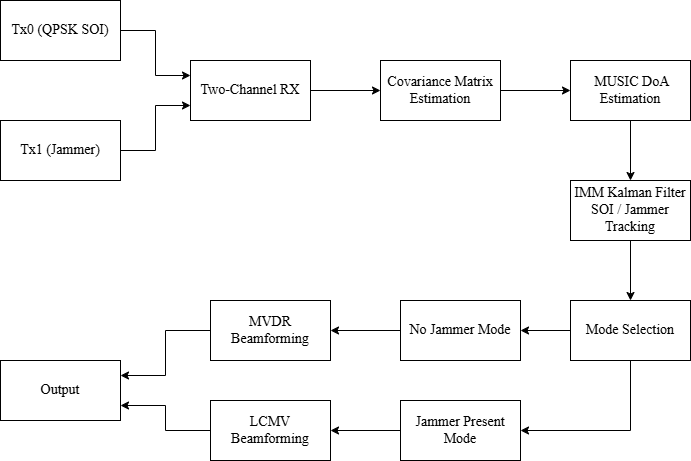

The diagram above was exported from draw.io. Its source (the exported page's mxGraphModel, read from the mxfile embedded in the PNG):
<mxGraphModel dx="1030" dy="570" grid="1" gridSize="10" guides="1" tooltips="1" connect="1" arrows="1" fold="1" page="1" pageScale="1" pageWidth="827" pageHeight="1169" math="0" shadow="0">
  <root>
    <mxCell id="0" />
    <mxCell id="1" parent="0" />
    <mxCell id="tRcbHe3kWu88Ux3kfA8Y-18" edge="1" parent="1" source="tRcbHe3kWu88Ux3kfA8Y-1" style="edgeStyle=orthogonalEdgeStyle;rounded=0;orthogonalLoop=1;jettySize=auto;html=1;exitX=1;exitY=0.5;exitDx=0;exitDy=0;entryX=0;entryY=0.25;entryDx=0;entryDy=0;fontFamily=Times New Roman;fontSize=14;" target="tRcbHe3kWu88Ux3kfA8Y-3">
      <mxGeometry relative="1" as="geometry" />
    </mxCell>
    <mxCell id="tRcbHe3kWu88Ux3kfA8Y-1" parent="1" style="rounded=0;whiteSpace=wrap;html=1;fontFamily=Times New Roman;fontSize=14;" value="&lt;font&gt;Tx0 (QPSK SOI)&lt;/font&gt;" vertex="1">
      <mxGeometry height="60" width="120" x="40" y="520" as="geometry" />
    </mxCell>
    <mxCell id="tRcbHe3kWu88Ux3kfA8Y-17" edge="1" parent="1" source="tRcbHe3kWu88Ux3kfA8Y-2" style="edgeStyle=orthogonalEdgeStyle;rounded=0;orthogonalLoop=1;jettySize=auto;html=1;exitX=1;exitY=0.5;exitDx=0;exitDy=0;entryX=0;entryY=0.75;entryDx=0;entryDy=0;fontFamily=Times New Roman;fontSize=14;" target="tRcbHe3kWu88Ux3kfA8Y-3">
      <mxGeometry relative="1" as="geometry" />
    </mxCell>
    <mxCell id="tRcbHe3kWu88Ux3kfA8Y-2" parent="1" style="rounded=0;whiteSpace=wrap;html=1;fontFamily=Times New Roman;fontSize=14;" value="&lt;font&gt;Tx1 (Jammer)&lt;/font&gt;" vertex="1">
      <mxGeometry height="60" width="120" x="40" y="640" as="geometry" />
    </mxCell>
    <mxCell id="tRcbHe3kWu88Ux3kfA8Y-19" edge="1" parent="1" source="tRcbHe3kWu88Ux3kfA8Y-3" style="edgeStyle=orthogonalEdgeStyle;rounded=0;orthogonalLoop=1;jettySize=auto;html=1;exitX=1;exitY=0.5;exitDx=0;exitDy=0;entryX=0;entryY=0.5;entryDx=0;entryDy=0;fontFamily=Times New Roman;fontSize=14;" target="tRcbHe3kWu88Ux3kfA8Y-4">
      <mxGeometry relative="1" as="geometry" />
    </mxCell>
    <mxCell id="tRcbHe3kWu88Ux3kfA8Y-3" parent="1" style="rounded=0;whiteSpace=wrap;html=1;fontFamily=Times New Roman;fontSize=14;" value="&lt;font&gt;Two-Channel RX&lt;/font&gt;" vertex="1">
      <mxGeometry height="60" width="120" x="230" y="580" as="geometry" />
    </mxCell>
    <mxCell id="tRcbHe3kWu88Ux3kfA8Y-20" edge="1" parent="1" source="tRcbHe3kWu88Ux3kfA8Y-4" style="edgeStyle=orthogonalEdgeStyle;rounded=0;orthogonalLoop=1;jettySize=auto;html=1;exitX=1;exitY=0.5;exitDx=0;exitDy=0;entryX=0;entryY=0.5;entryDx=0;entryDy=0;fontFamily=Times New Roman;fontSize=14;" target="tRcbHe3kWu88Ux3kfA8Y-5">
      <mxGeometry relative="1" as="geometry" />
    </mxCell>
    <mxCell id="tRcbHe3kWu88Ux3kfA8Y-4" parent="1" style="rounded=0;whiteSpace=wrap;html=1;fontFamily=Times New Roman;fontSize=14;" value="&lt;font&gt;Covariance Matrix Estimation&lt;/font&gt;" vertex="1">
      <mxGeometry height="60" width="120" x="420" y="580" as="geometry" />
    </mxCell>
    <mxCell id="tRcbHe3kWu88Ux3kfA8Y-21" edge="1" parent="1" source="tRcbHe3kWu88Ux3kfA8Y-5" style="edgeStyle=orthogonalEdgeStyle;rounded=0;orthogonalLoop=1;jettySize=auto;html=1;exitX=0.5;exitY=1;exitDx=0;exitDy=0;entryX=0.5;entryY=0;entryDx=0;entryDy=0;fontFamily=Times New Roman;fontSize=14;" target="tRcbHe3kWu88Ux3kfA8Y-6">
      <mxGeometry relative="1" as="geometry" />
    </mxCell>
    <mxCell id="tRcbHe3kWu88Ux3kfA8Y-5" parent="1" style="rounded=0;whiteSpace=wrap;html=1;fontFamily=Times New Roman;fontSize=14;" value="&lt;font&gt;&amp;nbsp;MUSIC DoA Estimation&lt;/font&gt;" vertex="1">
      <mxGeometry height="60" width="120" x="610" y="580" as="geometry" />
    </mxCell>
    <mxCell id="tRcbHe3kWu88Ux3kfA8Y-22" edge="1" parent="1" source="tRcbHe3kWu88Ux3kfA8Y-6" style="edgeStyle=orthogonalEdgeStyle;rounded=0;orthogonalLoop=1;jettySize=auto;html=1;exitX=0.5;exitY=1;exitDx=0;exitDy=0;fontFamily=Times New Roman;fontSize=14;" target="tRcbHe3kWu88Ux3kfA8Y-7">
      <mxGeometry relative="1" as="geometry" />
    </mxCell>
    <mxCell id="tRcbHe3kWu88Ux3kfA8Y-6" parent="1" style="rounded=0;whiteSpace=wrap;html=1;fontFamily=Times New Roman;fontSize=14;" value="&lt;font&gt;IMM Kalman Filter&lt;br&gt;SOI / Jammer Tracking&lt;/font&gt;" vertex="1">
      <mxGeometry height="60" width="120" x="610" y="700" as="geometry" />
    </mxCell>
    <mxCell id="tRcbHe3kWu88Ux3kfA8Y-33" edge="1" parent="1" source="tRcbHe3kWu88Ux3kfA8Y-7" style="edgeStyle=orthogonalEdgeStyle;rounded=0;orthogonalLoop=1;jettySize=auto;html=1;exitX=0;exitY=0.5;exitDx=0;exitDy=0;entryX=1;entryY=0.5;entryDx=0;entryDy=0;fontFamily=Times New Roman;fontSize=14;" target="tRcbHe3kWu88Ux3kfA8Y-28">
      <mxGeometry relative="1" as="geometry" />
    </mxCell>
    <mxCell id="tRcbHe3kWu88Ux3kfA8Y-34" edge="1" parent="1" source="tRcbHe3kWu88Ux3kfA8Y-7" style="edgeStyle=orthogonalEdgeStyle;rounded=0;orthogonalLoop=1;jettySize=auto;html=1;exitX=0.5;exitY=1;exitDx=0;exitDy=0;entryX=1;entryY=0.5;entryDx=0;entryDy=0;fontFamily=Times New Roman;fontSize=14;" target="tRcbHe3kWu88Ux3kfA8Y-29">
      <mxGeometry relative="1" as="geometry" />
    </mxCell>
    <mxCell id="tRcbHe3kWu88Ux3kfA8Y-7" parent="1" style="rounded=0;whiteSpace=wrap;html=1;fontFamily=Times New Roman;fontSize=14;" value="Mode Selection" vertex="1">
      <mxGeometry height="60" width="120" x="610" y="820" as="geometry" />
    </mxCell>
    <mxCell id="tRcbHe3kWu88Ux3kfA8Y-9" parent="1" style="rounded=0;whiteSpace=wrap;html=1;fontFamily=Times New Roman;fontSize=14;" value="Output" vertex="1">
      <mxGeometry height="60" width="120" x="40" y="880" as="geometry" />
    </mxCell>
    <mxCell id="tRcbHe3kWu88Ux3kfA8Y-36" edge="1" parent="1" source="tRcbHe3kWu88Ux3kfA8Y-28" style="edgeStyle=orthogonalEdgeStyle;rounded=0;orthogonalLoop=1;jettySize=auto;html=1;exitX=0;exitY=0.5;exitDx=0;exitDy=0;entryX=1;entryY=0.5;entryDx=0;entryDy=0;fontFamily=Times New Roman;fontSize=14;" target="tRcbHe3kWu88Ux3kfA8Y-35">
      <mxGeometry relative="1" as="geometry" />
    </mxCell>
    <mxCell id="tRcbHe3kWu88Ux3kfA8Y-28" parent="1" style="rounded=0;whiteSpace=wrap;html=1;fontFamily=Times New Roman;fontSize=14;" value="No Jammer Mode" vertex="1">
      <mxGeometry height="60" width="120" x="440" y="820" as="geometry" />
    </mxCell>
    <mxCell id="tRcbHe3kWu88Ux3kfA8Y-41" edge="1" parent="1" source="tRcbHe3kWu88Ux3kfA8Y-29" style="edgeStyle=orthogonalEdgeStyle;rounded=0;orthogonalLoop=1;jettySize=auto;html=1;exitX=0;exitY=0.5;exitDx=0;exitDy=0;entryX=1;entryY=0.5;entryDx=0;entryDy=0;fontFamily=Times New Roman;fontSize=14;" target="tRcbHe3kWu88Ux3kfA8Y-38">
      <mxGeometry relative="1" as="geometry" />
    </mxCell>
    <mxCell id="tRcbHe3kWu88Ux3kfA8Y-29" parent="1" style="rounded=0;whiteSpace=wrap;html=1;fontFamily=Times New Roman;fontSize=14;" value="Jammer Present Mode" vertex="1">
      <mxGeometry height="60" width="120" x="440" y="920" as="geometry" />
    </mxCell>
    <mxCell id="tRcbHe3kWu88Ux3kfA8Y-42" edge="1" parent="1" source="tRcbHe3kWu88Ux3kfA8Y-35" style="edgeStyle=orthogonalEdgeStyle;rounded=0;orthogonalLoop=1;jettySize=auto;html=1;exitX=0;exitY=0.5;exitDx=0;exitDy=0;entryX=1;entryY=0.25;entryDx=0;entryDy=0;fontFamily=Times New Roman;fontSize=14;" target="tRcbHe3kWu88Ux3kfA8Y-9">
      <mxGeometry relative="1" as="geometry" />
    </mxCell>
    <mxCell id="tRcbHe3kWu88Ux3kfA8Y-35" parent="1" style="rounded=0;whiteSpace=wrap;html=1;fontFamily=Times New Roman;fontSize=14;" value="MVDR Beamforming" vertex="1">
      <mxGeometry height="60" width="120" x="250" y="820" as="geometry" />
    </mxCell>
    <mxCell id="tRcbHe3kWu88Ux3kfA8Y-43" edge="1" parent="1" source="tRcbHe3kWu88Ux3kfA8Y-38" style="edgeStyle=orthogonalEdgeStyle;rounded=0;orthogonalLoop=1;jettySize=auto;html=1;exitX=0;exitY=0.5;exitDx=0;exitDy=0;entryX=1;entryY=0.75;entryDx=0;entryDy=0;fontFamily=Times New Roman;fontSize=14;" target="tRcbHe3kWu88Ux3kfA8Y-9">
      <mxGeometry relative="1" as="geometry" />
    </mxCell>
    <mxCell id="tRcbHe3kWu88Ux3kfA8Y-38" parent="1" style="rounded=0;whiteSpace=wrap;html=1;fontFamily=Times New Roman;fontSize=14;" value="LCMV Beamforming" vertex="1">
      <mxGeometry height="60" width="120" x="250" y="920" as="geometry" />
    </mxCell>
  </root>
</mxGraphModel>